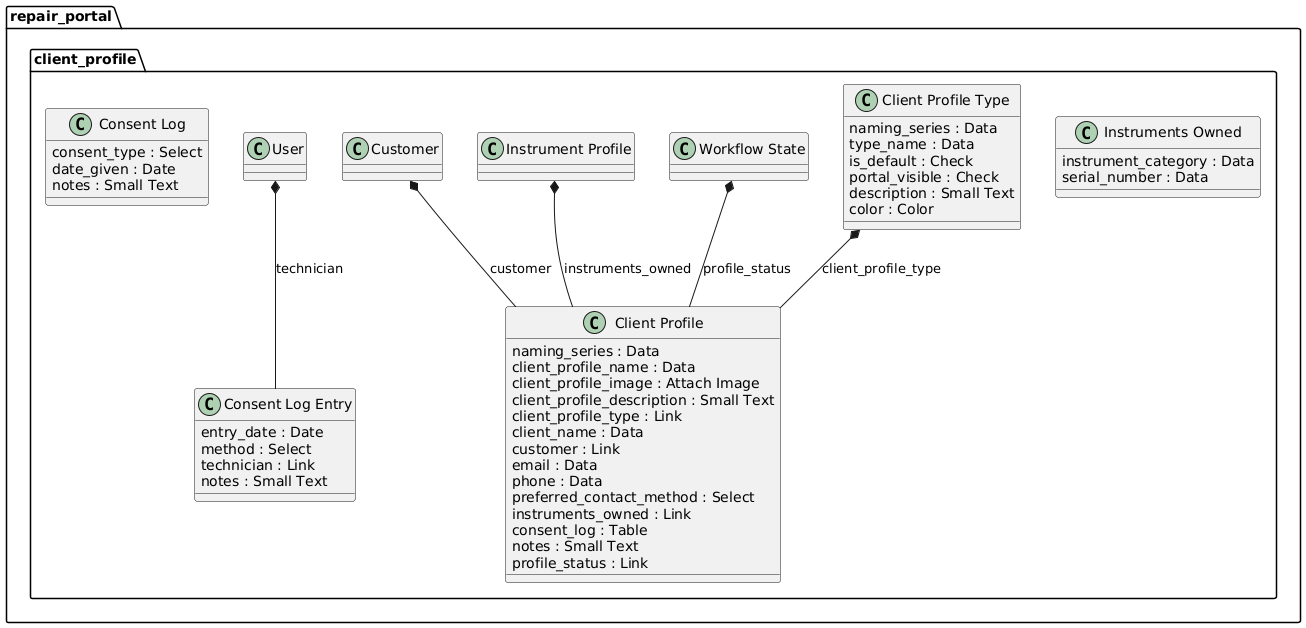

The diagram above was rendered by PlantUML. Its source (embedded in the PNG):
@startuml
package repair_portal.client_profile <<Folder>> {
  class "Consent Log" {
    consent_type : Select
    date_given : Date
    notes : Small Text
  }

  class "Client Profile Type" {
    naming_series : Data
    type_name : Data
    is_default : Check
    portal_visible : Check
    description : Small Text
    color : Color
  }

"User" *-- "Consent Log Entry": technician
  class "Consent Log Entry" {
    entry_date : Date
    method : Select
    technician : Link
    notes : Small Text
  }

"Client Profile Type" *-- "Client Profile": client_profile_type
"Customer" *-- "Client Profile": customer
"Instrument Profile" *-- "Client Profile": instruments_owned
"Workflow State" *-- "Client Profile": profile_status
  class "Client Profile" {
    naming_series : Data
    client_profile_name : Data
    client_profile_image : Attach Image
    client_profile_description : Small Text
    client_profile_type : Link
    client_name : Data
    customer : Link
    email : Data
    phone : Data
    preferred_contact_method : Select
    instruments_owned : Link
    consent_log : Table
    notes : Small Text
    profile_status : Link
  }

  class "Instruments Owned" {
    instrument_category : Data
    serial_number : Data
  }
}
@enduml